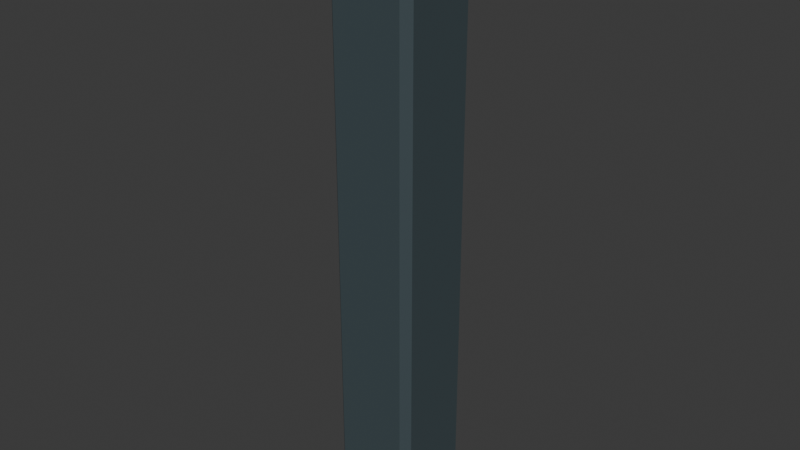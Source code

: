 # Source: factory-corner.blend  (saved by Blender 4.5.87; exported with 4.5.12 LTS)
import bpy
from mathutils import Matrix  # noqa: F401  (used for matrix-valued properties, if any)

bpy.ops.wm.read_factory_settings(use_empty=True)
scene = bpy.context.scene
scene.name = 'Scene'

# ---- collections
col_collection = bpy.data.collections.new('Collection'); scene.collection.children.link(col_collection)

# ---- materials (node trees are filled in below, after node groups)
mat_world_palette = bpy.data.materials.new('world_palette')

# ---- material node trees
mat_world_palette.use_nodes = True; mat_world_palette.node_tree.nodes.clear()
_N = mat_world_palette.node_tree.nodes; _L = mat_world_palette.node_tree.links
n0 = _N.new('ShaderNodeBsdfPrincipled'); n0.name = 'Principled BSDF'; n0.location = (-200, 100)
n0.inputs[1].default_value = 0.05
n0.inputs[2].default_value = 0.84
n1 = _N.new('ShaderNodeOutputMaterial'); n1.name = 'Material Output'; n1.location = (200, 100)
n2 = _N.new('ShaderNodeVertexColor'); n2.name = 'Color Attribute'; n2.location = (0, 0)
n2.layer_name = 'Color'
_L.new(n0.outputs[0], n1.inputs[0])
_L.new(n2.outputs[0], n0.inputs[0])
n1.is_active_output = True

# ---- world
world_world = bpy.data.worlds.new('World'); scene.world = world_world
world_world.use_nodes = True; world_world.node_tree.nodes.clear()
_N = world_world.node_tree.nodes; _L = world_world.node_tree.links
n0 = _N.new('ShaderNodeOutputWorld'); n0.name = 'World Output'; n0.location = (200, 100)
n1 = _N.new('ShaderNodeBackground'); n1.name = 'Background'; n1.location = (-200, 100)
n1.inputs[0].default_value = (0.05088, 0.05088, 0.05088, 1.0)
_L.new(n1.outputs[0], n0.inputs[0])
n0.is_active_output = True
world_world.color = (0.05088, 0.05088, 0.05088)
world_world.sun_shadow_jitter_overblur = 0.0

# ---- meshes
me_cube = bpy.data.meshes.new('Cube')
me_cube.from_pydata([(-0.082, -0.082, 0.0), (-0.082, -0.1, 0.018), (-0.1, -0.082, 0.018), (-0.082, -0.1, 1.382), (-0.082, -0.082, 1.4), (-0.1, -0.082, 1.382), (-0.082, 0.082, 0.0), (-0.1, 0.082, 0.018), (-0.082, 0.1, 0.018), (-0.082, 0.082, 1.4), (-0.082, 0.1, 1.382), (-0.1, 0.082, 1.382), (0.082, -0.082, 0.0), (0.1, -0.082, 0.018), (0.082, -0.1, 0.018), (0.082, -0.082, 1.4), (0.082, -0.1, 1.382), (0.1, -0.082, 1.382), (0.082, 0.082, 0.0), (0.082, 0.1, 0.018), (0.1, 0.082, 0.018), (0.082, 0.082, 1.4), (0.1, 0.082, 1.382), (0.082, 0.1, 1.382), (-0.09875, -0.09875, 1.345), (-0.09875, -0.105, 1.351), (-0.105, -0.09875, 1.351), (-0.09875, -0.105, 1.389), (-0.09875, -0.09875, 1.395), (-0.105, -0.09875, 1.389), (-0.09875, 0.09875, 1.345), (-0.105, 0.09875, 1.351), (-0.09875, 0.105, 1.351), (-0.09875, 0.09875, 1.395), (-0.09875, 0.105, 1.389), (-0.105, 0.09875, 1.389), (0.09875, -0.09875, 1.345), (0.105, -0.09875, 1.351), (0.09875, -0.105, 1.351), (0.09875, -0.09875, 1.395), (0.09875, -0.105, 1.389), (0.105, -0.09875, 1.389), (0.09875, 0.09875, 1.345), (0.09875, 0.105, 1.351), (0.105, 0.09875, 1.351), (0.09875, 0.09875, 1.395), (0.105, 0.09875, 1.389), (0.09875, 0.105, 1.389)], [], [(0, 1, 2), (3, 4, 5), (6, 7, 8), (9, 10, 11), (12, 13, 14), (15, 16, 17), (18, 19, 20), (21, 22, 23), (6, 0, 2, 7), (1, 3, 5, 2), (4, 9, 11, 5), (10, 8, 7, 11), (18, 6, 8, 19), (9, 21, 23, 10), (22, 20, 19, 23), (12, 18, 20, 13), (21, 15, 17, 22), (16, 14, 13, 17), (0, 12, 14, 1), (15, 4, 3, 16), (6, 18, 12, 0), (2, 5, 11, 7), (14, 16, 3, 1), (21, 9, 4, 15), (8, 10, 23, 19), (20, 22, 17, 13), (24, 25, 26), (27, 28, 29), (30, 31, 32), (33, 34, 35), (36, 37, 38), (39, 40, 41), (42, 43, 44), (45, 46, 47), (30, 24, 26, 31), (25, 27, 29, 26), (28, 33, 35, 29), (34, 32, 31, 35), (42, 30, 32, 43), (33, 45, 47, 34), (46, 44, 43, 47), (36, 42, 44, 37), (45, 39, 41, 46), (40, 38, 37, 41), (24, 36, 38, 25), (39, 28, 27, 40), (30, 42, 36, 24), (26, 29, 35, 31), (38, 40, 27, 25), (45, 33, 28, 39), (32, 34, 47, 43), (44, 46, 41, 37)])
_uv = me_cube.uv_layers.new(name='UVMap')
_uv.uv.foreach_set('vector', [0.1475, 0.7275, 0.1475, 0.75, 0.125, 0.7275, 0.6218, 0.0, 0.625, 0.0225, 0.6218, 0.0225, 0.1475, 0.5225, 0.125, 0.5225, 0.1475, 0.5, 0.625, 0.2493, 0.6218, 0.2725, 0.6218, 0.2275, 0.3525, 0.7275, 0.3782, 0.7275, 0.3778, 0.7721, 0.6447, 0.7331, 0.6218, 0.7725, 0.6218, 0.7275, 0.3525, 0.5225, 0.3778, 0.4779, 0.3782, 0.5225, 0.6447, 0.5169, 0.6218, 0.5225, 0.6218, 0.4775, 0.1475, 0.5225, 0.1475, 0.7275, 0.125, 0.7275, 0.125, 0.5225, 0.3782, 0.0, 0.6218, 0.0, 0.6218, 0.0225, 0.3782, 0.0225, 0.625, 0.0225, 0.625, 0.2493, 0.6218, 0.2275, 0.6218, 0.0225, 0.6218, 0.2725, 0.3782, 0.2725, 0.3782, 0.2275, 0.6218, 0.2275, 0.3525, 0.5225, 0.1475, 0.5225, 0.1475, 0.5, 0.3778, 0.4779, 0.625, 0.2493, 0.6447, 0.5169, 0.6218, 0.4775, 0.6218, 0.2725, 0.6218, 0.5225, 0.3782, 0.5225, 0.3778, 0.4779, 0.6218, 0.4775, 0.3525, 0.7275, 0.3525, 0.5225, 0.3782, 0.5225, 0.3782, 0.7275, 0.6447, 0.5169, 0.6447, 0.7331, 0.6218, 0.7275, 0.6218, 0.5225, 0.6218, 0.7725, 0.3778, 0.7721, 0.3782, 0.7275, 0.6218, 0.7275, 0.1475, 0.7275, 0.3525, 0.7275, 0.3778, 0.7721, 0.1475, 0.75, 0.6447, 0.7331, 0.625, 0.9775, 0.6218, 0.9775, 0.6218, 0.7725, 0.1475, 0.5225, 0.3525, 0.5225, 0.3525, 0.7275, 0.1475, 0.7275, 0.3782, 0.0225, 0.6218, 0.0225, 0.6218, 0.2275, 0.3782, 0.2275, 0.3778, 0.7721, 0.6218, 0.7725, 0.6218, 0.9775, 0.3782, 0.9775, 0.6447, 0.5169, 0.8525, 0.5225, 0.8525, 0.7275, 0.6447, 0.7331, 0.3782, 0.2725, 0.6218, 0.2725, 0.6218, 0.4775, 0.3778, 0.4779, 0.3782, 0.5225, 0.6218, 0.5225, 0.6218, 0.7275, 0.3782, 0.7275, 0.1324, 0.7426, 0.1324, 0.75, 0.125, 0.7426, 0.5937, 0.9926, 0.625, 0.9926, 0.5938, 1.0, 0.1324, 0.5074, 0.125, 0.5074, 0.1324, 0.5, 0.625, 0.2501, 0.5937, 0.2574, 0.5937, 0.2426, 0.3676, 0.7426, 0.4061, 0.7426, 0.399, 0.756, 0.6321, 0.7432, 0.5937, 0.7574, 0.5937, 0.7426, 0.3676, 0.5074, 0.399, 0.494, 0.4061, 0.5074, 0.6321, 0.5068, 0.5937, 0.5074, 0.5937, 0.4926, 0.1324, 0.5074, 0.1324, 0.7426, 0.125, 0.7426, 0.125, 0.5074, 0.4062, 0.0, 0.5938, 0.0, 0.5937, 0.00744, 0.4062, 0.00744, 0.625, 0.00744, 0.625, 0.2501, 0.5937, 0.2426, 0.5937, 0.00744, 0.5937, 0.2574, 0.4062, 0.2574, 0.4062, 0.2426, 0.5937, 0.2426, 0.3676, 0.5074, 0.1324, 0.5074, 0.1324, 0.5, 0.399, 0.494, 0.625, 0.2501, 0.6321, 0.5068, 0.5937, 0.4926, 0.5937, 0.2574, 0.5937, 0.5074, 0.4061, 0.5074, 0.399, 0.494, 0.5937, 0.4926, 0.3676, 0.7426, 0.3676, 0.5074, 0.4061, 0.5074, 0.4061, 0.7426, 0.6321, 0.5068, 0.6321, 0.7432, 0.5937, 0.7426, 0.5937, 0.5074, 0.5937, 0.7574, 0.399, 0.756, 0.4061, 0.7426, 0.5937, 0.7426, 0.1324, 0.7426, 0.3676, 0.7426, 0.399, 0.756, 0.1324, 0.75, 0.6321, 0.7432, 0.625, 0.9926, 0.5937, 0.9926, 0.5937, 0.7574, 0.1324, 0.5074, 0.3676, 0.5074, 0.3676, 0.7426, 0.1324, 0.7426, 0.4062, 0.00744, 0.5937, 0.00744, 0.5937, 0.2426, 0.4062, 0.2426, 0.399, 0.756, 0.5937, 0.7574, 0.5937, 0.9926, 0.4062, 0.9926, 0.6321, 0.5068, 0.8676, 0.5074, 0.8676, 0.7426, 0.6321, 0.7432, 0.4062, 0.2574, 0.5937, 0.2574, 0.5937, 0.4926, 0.399, 0.494, 0.4061, 0.5074, 0.5937, 0.5074, 0.5937, 0.7426, 0.4061, 0.7426])
_ca = me_cube.color_attributes.new('Color', 'FLOAT_COLOR', 'CORNER')
_ca.data.foreach_set('color', [0.04667, 0.07036, 0.08022, 1.0, 0.04667, 0.07036, 0.08022, 1.0, 0.04667, 0.07036, 0.08022, 1.0, 0.04667, 0.07036, 0.08022, 1.0, 0.04667, 0.07036, 0.08022, 1.0, 0.04667, 0.07036, 0.08022, 1.0, 0.04667, 0.07036, 0.08022, 1.0, 0.04667, 0.07036, 0.08022, 1.0, 0.04667, 0.07036, 0.08022, 1.0, 0.04667, 0.07036, 0.08022, 1.0, 0.04667, 0.07036, 0.08022, 1.0, 0.04667, 0.07036, 0.08022, 1.0, 0.04667, 0.07036, 0.08022, 1.0, 0.04667, 0.07036, 0.08022, 1.0, 0.04667, 0.07036, 0.08022, 1.0, 0.04667, 0.07036, 0.08022, 1.0, 0.04667, 0.07036, 0.08022, 1.0, 0.04667, 0.07036, 0.08022, 1.0, 0.04667, 0.07036, 0.08022, 1.0, 0.04667, 0.07036, 0.08022, 1.0, 0.04667, 0.07036, 0.08022, 1.0, 0.04667, 0.07036, 0.08022, 1.0, 0.04667, 0.07036, 0.08022, 1.0, 0.04667, 0.07036, 0.08022, 1.0, 0.04667, 0.07036, 0.08022, 1.0, 0.04667, 0.07036, 0.08022, 1.0, 0.04667, 0.07036, 0.08022, 1.0, 0.04667, 0.07036, 0.08022, 1.0, 0.04667, 0.07036, 0.08022, 1.0, 0.04667, 0.07036, 0.08022, 1.0, 0.04667, 0.07036, 0.08022, 1.0, 0.04667, 0.07036, 0.08022, 1.0, 0.04667, 0.07036, 0.08022, 1.0, 0.04667, 0.07036, 0.08022, 1.0, 0.04667, 0.07036, 0.08022, 1.0, 0.04667, 0.07036, 0.08022, 1.0, 0.04667, 0.07036, 0.08022, 1.0, 0.04667, 0.07036, 0.08022, 1.0, 0.04667, 0.07036, 0.08022, 1.0, 0.04667, 0.07036, 0.08022, 1.0, 0.04667, 0.07036, 0.08022, 1.0, 0.04667, 0.07036, 0.08022, 1.0, 0.04667, 0.07036, 0.08022, 1.0, 0.04667, 0.07036, 0.08022, 1.0, 0.04667, 0.07036, 0.08022, 1.0, 0.04667, 0.07036, 0.08022, 1.0, 0.04667, 0.07036, 0.08022, 1.0, 0.04667, 0.07036, 0.08022, 1.0, 0.04667, 0.07036, 0.08022, 1.0, 0.04667, 0.07036, 0.08022, 1.0, 0.04667, 0.07036, 0.08022, 1.0, 0.04667, 0.07036, 0.08022, 1.0, 0.04667, 0.07036, 0.08022, 1.0, 0.04667, 0.07036, 0.08022, 1.0, 0.04667, 0.07036, 0.08022, 1.0, 0.04667, 0.07036, 0.08022, 1.0, 0.04667, 0.07036, 0.08022, 1.0, 0.04667, 0.07036, 0.08022, 1.0, 0.04667, 0.07036, 0.08022, 1.0, 0.04667, 0.07036, 0.08022, 1.0, 0.04667, 0.07036, 0.08022, 1.0, 0.04667, 0.07036, 0.08022, 1.0, 0.04667, 0.07036, 0.08022, 1.0, 0.04667, 0.07036, 0.08022, 1.0, 0.04667, 0.07036, 0.08022, 1.0, 0.04667, 0.07036, 0.08022, 1.0, 0.04667, 0.07036, 0.08022, 1.0, 0.04667, 0.07036, 0.08022, 1.0, 0.04667, 0.07036, 0.08022, 1.0, 0.04667, 0.07036, 0.08022, 1.0, 0.04667, 0.07036, 0.08022, 1.0, 0.04667, 0.07036, 0.08022, 1.0, 0.04667, 0.07036, 0.08022, 1.0, 0.04667, 0.07036, 0.08022, 1.0, 0.04667, 0.07036, 0.08022, 1.0, 0.04667, 0.07036, 0.08022, 1.0, 0.04667, 0.07036, 0.08022, 1.0, 0.04667, 0.07036, 0.08022, 1.0, 0.04667, 0.07036, 0.08022, 1.0, 0.04667, 0.07036, 0.08022, 1.0, 0.04667, 0.07036, 0.08022, 1.0, 0.04667, 0.07036, 0.08022, 1.0, 0.04667, 0.07036, 0.08022, 1.0, 0.04667, 0.07036, 0.08022, 1.0, 0.04667, 0.07036, 0.08022, 1.0, 0.04667, 0.07036, 0.08022, 1.0, 0.04667, 0.07036, 0.08022, 1.0, 0.04667, 0.07036, 0.08022, 1.0, 0.04667, 0.07036, 0.08022, 1.0, 0.04667, 0.07036, 0.08022, 1.0, 0.04667, 0.07036, 0.08022, 1.0, 0.04667, 0.07036, 0.08022, 1.0, 0.04667, 0.07036, 0.08022, 1.0, 0.04667, 0.07036, 0.08022, 1.0, 0.04667, 0.07036, 0.08022, 1.0, 0.04667, 0.07036, 0.08022, 1.0, 0.07227, 0.305, 0.2789, 1.0, 0.07227, 0.305, 0.2789, 1.0, 0.07227, 0.305, 0.2789, 1.0, 0.07227, 0.305, 0.2789, 1.0, 0.07227, 0.305, 0.2789, 1.0, 0.07227, 0.305, 0.2789, 1.0, 0.07227, 0.305, 0.2789, 1.0, 0.07227, 0.305, 0.2789, 1.0, 0.07227, 0.305, 0.2789, 1.0, 0.07227, 0.305, 0.2789, 1.0, 0.07227, 0.305, 0.2789, 1.0, 0.07227, 0.305, 0.2789, 1.0, 0.07227, 0.305, 0.2789, 1.0, 0.07227, 0.305, 0.2789, 1.0, 0.07227, 0.305, 0.2789, 1.0, 0.07227, 0.305, 0.2789, 1.0, 0.07227, 0.305, 0.2789, 1.0, 0.07227, 0.305, 0.2789, 1.0, 0.07227, 0.305, 0.2789, 1.0, 0.07227, 0.305, 0.2789, 1.0, 0.07227, 0.305, 0.2789, 1.0, 0.07227, 0.305, 0.2789, 1.0, 0.07227, 0.305, 0.2789, 1.0, 0.07227, 0.305, 0.2789, 1.0, 0.07227, 0.305, 0.2789, 1.0, 0.07227, 0.305, 0.2789, 1.0, 0.07227, 0.305, 0.2789, 1.0, 0.07227, 0.305, 0.2789, 1.0, 0.07227, 0.305, 0.2789, 1.0, 0.07227, 0.305, 0.2789, 1.0, 0.07227, 0.305, 0.2789, 1.0, 0.07227, 0.305, 0.2789, 1.0, 0.07227, 0.305, 0.2789, 1.0, 0.07227, 0.305, 0.2789, 1.0, 0.07227, 0.305, 0.2789, 1.0, 0.07227, 0.305, 0.2789, 1.0, 0.07227, 0.305, 0.2789, 1.0, 0.07227, 0.305, 0.2789, 1.0, 0.07227, 0.305, 0.2789, 1.0, 0.07227, 0.305, 0.2789, 1.0, 0.07227, 0.305, 0.2789, 1.0, 0.07227, 0.305, 0.2789, 1.0, 0.07227, 0.305, 0.2789, 1.0, 0.07227, 0.305, 0.2789, 1.0, 0.07227, 0.305, 0.2789, 1.0, 0.07227, 0.305, 0.2789, 1.0, 0.07227, 0.305, 0.2789, 1.0, 0.07227, 0.305, 0.2789, 1.0, 0.07227, 0.305, 0.2789, 1.0, 0.07227, 0.305, 0.2789, 1.0, 0.07227, 0.305, 0.2789, 1.0, 0.07227, 0.305, 0.2789, 1.0, 0.07227, 0.305, 0.2789, 1.0, 0.07227, 0.305, 0.2789, 1.0, 0.07227, 0.305, 0.2789, 1.0, 0.07227, 0.305, 0.2789, 1.0, 0.07227, 0.305, 0.2789, 1.0, 0.07227, 0.305, 0.2789, 1.0, 0.07227, 0.305, 0.2789, 1.0, 0.07227, 0.305, 0.2789, 1.0, 0.07227, 0.305, 0.2789, 1.0, 0.07227, 0.305, 0.2789, 1.0, 0.07227, 0.305, 0.2789, 1.0, 0.07227, 0.305, 0.2789, 1.0, 0.07227, 0.305, 0.2789, 1.0, 0.07227, 0.305, 0.2789, 1.0, 0.07227, 0.305, 0.2789, 1.0, 0.07227, 0.305, 0.2789, 1.0, 0.07227, 0.305, 0.2789, 1.0, 0.07227, 0.305, 0.2789, 1.0, 0.07227, 0.305, 0.2789, 1.0, 0.07227, 0.305, 0.2789, 1.0, 0.07227, 0.305, 0.2789, 1.0, 0.07227, 0.305, 0.2789, 1.0, 0.07227, 0.305, 0.2789, 1.0, 0.07227, 0.305, 0.2789, 1.0, 0.07227, 0.305, 0.2789, 1.0, 0.07227, 0.305, 0.2789, 1.0, 0.07227, 0.305, 0.2789, 1.0, 0.07227, 0.305, 0.2789, 1.0, 0.07227, 0.305, 0.2789, 1.0, 0.07227, 0.305, 0.2789, 1.0, 0.07227, 0.305, 0.2789, 1.0, 0.07227, 0.305, 0.2789, 1.0, 0.07227, 0.305, 0.2789, 1.0, 0.07227, 0.305, 0.2789, 1.0, 0.07227, 0.305, 0.2789, 1.0, 0.07227, 0.305, 0.2789, 1.0, 0.07227, 0.305, 0.2789, 1.0, 0.07227, 0.305, 0.2789, 1.0, 0.07227, 0.305, 0.2789, 1.0, 0.07227, 0.305, 0.2789, 1.0, 0.07227, 0.305, 0.2789, 1.0, 0.07227, 0.305, 0.2789, 1.0, 0.07227, 0.305, 0.2789, 1.0, 0.07227, 0.305, 0.2789, 1.0])
me_cube.materials.append(mat_world_palette)
me_cube.update()

# ---- objects
ob_body = bpy.data.objects.new('body', me_cube)
ob_root = bpy.data.objects.new('root', None)

# ---- transforms, parenting, visibility, modifiers, constraints
ob_body.parent = ob_root
ob_body.location = (0.0, 0.0, 0.0)
ob_root.location = (0.0, 0.0, 0.0)

# ---- collection membership
col_collection.objects.link(ob_body)
col_collection.objects.link(ob_root)

# ---- scene / render settings (as saved in the file)
scene.frame_start = 1; scene.frame_end = 250; scene.frame_set(1)
scene.render.engine = 'BLENDER_EEVEE_NEXT'
bpy.context.view_layer.update()

# ---- added for rendering (the .blend has no active camera and no usable light): camera, sun
cam_auto = bpy.data.cameras.new('AutoCamera')
cam_auto.lens = 50.0
cam_auto.sensor_width = 36.0
cam_auto.clip_end = 1000.0
ob_auto_camera = bpy.data.objects.new('AutoCamera', cam_auto)
scene.collection.objects.link(ob_auto_camera)
ob_auto_camera.location = (1.32414, -1.58897, 1.75931)
ob_auto_camera.rotation_euler = (1.09748, -7.21219e-08, 0.694738)
scene.camera = ob_auto_camera
light_auto_sun = bpy.data.lights.new('AutoSun', 'SUN')
light_auto_sun.energy = 3.0
light_auto_sun.angle = 0.0523599
ob_auto_sun = bpy.data.objects.new('AutoSun', light_auto_sun)
scene.collection.objects.link(ob_auto_sun)
ob_auto_sun.rotation_euler = (0.872665, 0.174533, 0.523599)
bpy.context.view_layer.update()
